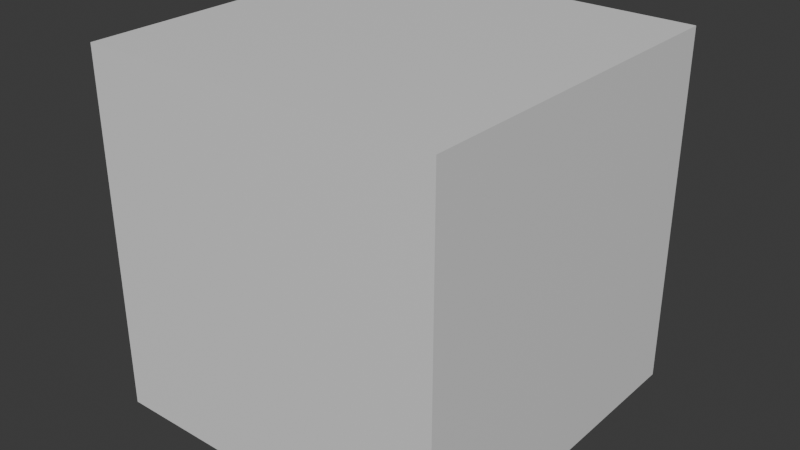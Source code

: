 # Source: 1.blend  (saved by Blender 4.3.34; exported with 4.5.12 LTS)
import bpy
from mathutils import Matrix  # noqa: F401  (used for matrix-valued properties, if any)

bpy.ops.wm.read_factory_settings(use_empty=True)
scene = bpy.context.scene
scene.name = 'Scene'

# ---- collections
col_regionroot = bpy.data.collections.new('RegionRoot'); scene.collection.children.link(col_regionroot)

# ---- materials (node trees are filled in below, after node groups)
mat_material = bpy.data.materials.new('Material')
mat_material.alpha_threshold = 0.0
mat_material.roughness = 0.5
mat_material.line_color = (0.0, 0.0, 0.0, 1.0)

# ---- material node trees
mat_material.use_nodes = True; mat_material.node_tree.nodes.clear()
_N = mat_material.node_tree.nodes; _L = mat_material.node_tree.links
n0 = _N.new('ShaderNodeOutputMaterial'); n0.name = 'Material Output'; n0.location = (300, 300)
n1 = _N.new('ShaderNodeBsdfPrincipled'); n1.name = 'Principled BSDF'; n1.location = (10, 300)
n1.inputs[3].default_value = 1.45
_L.new(n1.outputs[0], n0.inputs[0])
n0.is_active_output = True

# ---- world
world_world = bpy.data.worlds.new('World'); scene.world = world_world
world_world.use_nodes = True; world_world.node_tree.nodes.clear()
_N = world_world.node_tree.nodes; _L = world_world.node_tree.links
n0 = _N.new('ShaderNodeOutputWorld'); n0.name = 'World Output'; n0.location = (300, 300)
n1 = _N.new('ShaderNodeBackground'); n1.name = 'Background'; n1.location = (10, 300)
n1.inputs[0].default_value = (0.05088, 0.05088, 0.05088, 1.0)
_L.new(n1.outputs[0], n0.inputs[0])
n0.is_active_output = True
world_world.color = (0.05088, 0.05088, 0.05088)
world_world.sun_shadow_jitter_overblur = 0.0

# ---- meshes
me_cube = bpy.data.meshes.new('Cube')
me_cube.from_pydata([(1.0, 1.0, 1.0), (1.0, 1.0, -1.0), (1.0, -1.0, 1.0), (1.0, -1.0, -1.0), (-1.0, 1.0, 1.0), (-1.0, 1.0, -1.0), (-1.0, -1.0, 1.0), (-1.0, -1.0, -1.0)], [], [(0, 4, 6, 2), (3, 2, 6, 7), (7, 6, 4, 5), (5, 1, 3, 7), (1, 0, 2, 3), (5, 4, 0, 1)])
_uv = me_cube.uv_layers.new(name='UVMap')
_uv.uv.foreach_set('vector', [0.625, 0.5, 0.875, 0.5, 0.875, 0.75, 0.625, 0.75, 0.375, 0.75, 0.625, 0.75, 0.625, 1.0, 0.375, 1.0, 0.375, 0.0, 0.625, 0.0, 0.625, 0.25, 0.375, 0.25, 0.125, 0.5, 0.375, 0.5, 0.375, 0.75, 0.125, 0.75, 0.375, 0.5, 0.625, 0.5, 0.625, 0.75, 0.375, 0.75, 0.375, 0.25, 0.625, 0.25, 0.625, 0.5, 0.375, 0.5])
me_cube.materials.append(mat_material)
me_cube.use_mirror_vertex_groups = False
me_cube.update()

# ---- objects
ob_cube = bpy.data.objects.new('Cube', me_cube)

# ---- transforms, parenting, visibility, modifiers, constraints
ob_cube.location = (6.577, 0.0, 0.0)
ob_cube.lock_rotations_4d = False
ob_cube.empty_display_type = 'ARROWS'
ob_cube.lineart.crease_threshold = 0.0

# ---- collection membership
col_regionroot.objects.link(ob_cube)

# ---- scene / render settings (as saved in the file)
scene.frame_start = 1; scene.frame_end = 250; scene.frame_set(1)
scene.render.engine = 'BLENDER_EEVEE_NEXT'
bpy.context.view_layer.update()

# ---- added for rendering (the .blend has no active camera and no usable light): camera, sun
cam_auto = bpy.data.cameras.new('AutoCamera')
cam_auto.lens = 50.0
cam_auto.sensor_width = 36.0
cam_auto.clip_end = 1000.0
ob_auto_camera = bpy.data.objects.new('AutoCamera', cam_auto)
scene.collection.objects.link(ob_auto_camera)
ob_auto_camera.location = (9.78209, -3.84609, 2.56406)
ob_auto_camera.rotation_euler = (1.09748, -7.21219e-08, 0.694738)
scene.camera = ob_auto_camera
light_auto_sun = bpy.data.lights.new('AutoSun', 'SUN')
light_auto_sun.energy = 3.0
light_auto_sun.angle = 0.0523599
ob_auto_sun = bpy.data.objects.new('AutoSun', light_auto_sun)
scene.collection.objects.link(ob_auto_sun)
ob_auto_sun.rotation_euler = (0.872665, 0.174533, 0.523599)
bpy.context.view_layer.update()
